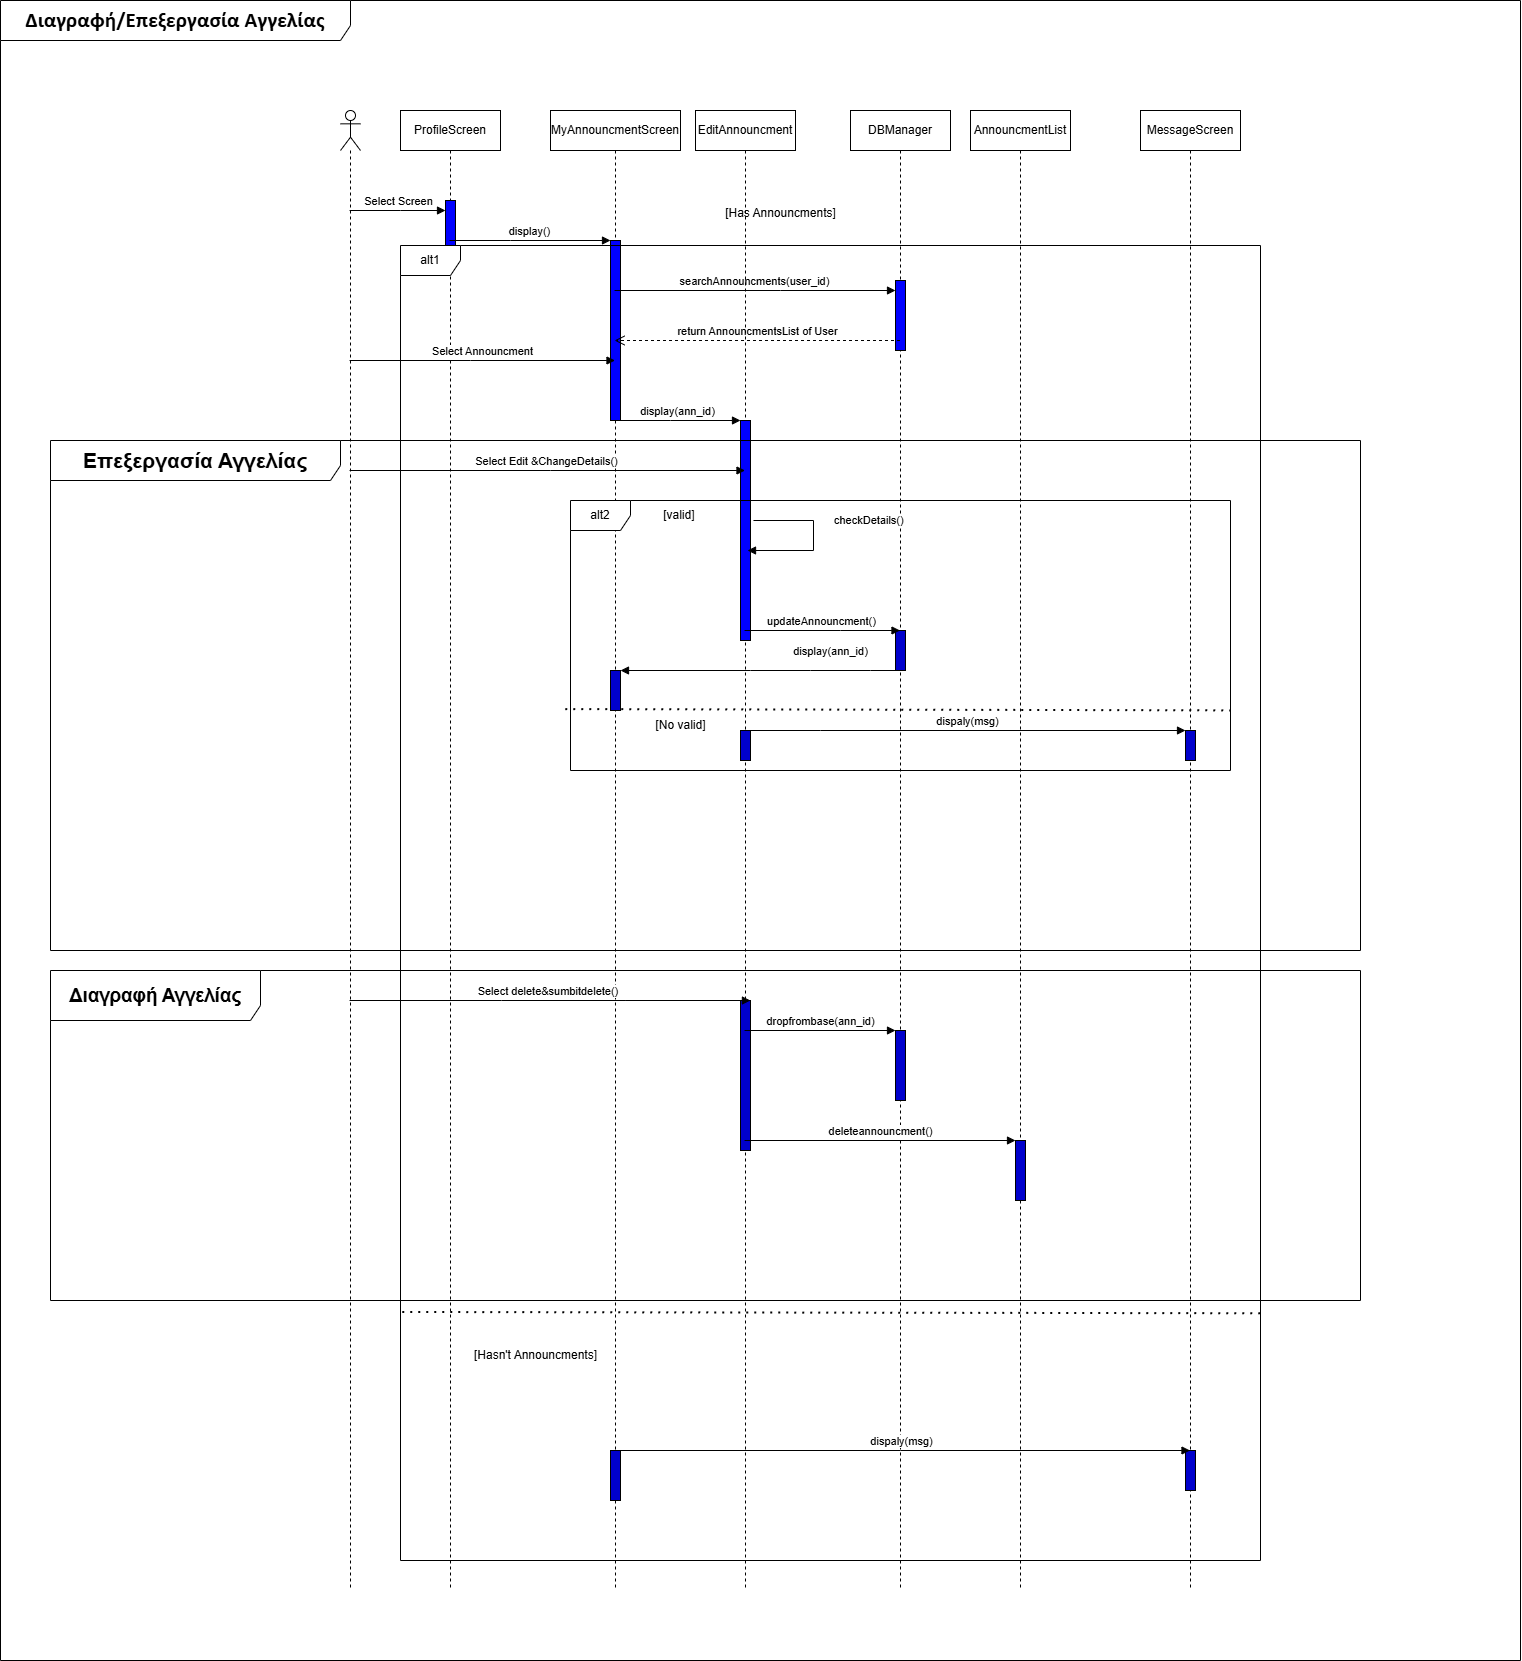

The diagram above was exported from draw.io. Its source (the exported page's mxGraphModel, read from the mxfile embedded in the PNG):
<mxGraphModel dx="2341" dy="2043" grid="1" gridSize="10" guides="1" tooltips="1" connect="1" arrows="1" fold="1" page="1" pageScale="1" pageWidth="850" pageHeight="1100" math="0" shadow="0">
  <root>
    <mxCell id="0" />
    <mxCell id="1" parent="0" />
    <mxCell id="6l2sxY0xHWQnPwioO3m_-1" value="" style="shape=umlLifeline;perimeter=lifelinePerimeter;whiteSpace=wrap;html=1;container=1;dropTarget=0;collapsible=0;recursiveResize=0;outlineConnect=0;portConstraint=eastwest;newEdgeStyle={&quot;curved&quot;:0,&quot;rounded&quot;:0};participant=umlActor;" vertex="1" parent="1">
      <mxGeometry x="70" y="80" width="20" height="1480" as="geometry" />
    </mxCell>
    <mxCell id="6l2sxY0xHWQnPwioO3m_-2" value="ProfileScreen" style="shape=umlLifeline;perimeter=lifelinePerimeter;whiteSpace=wrap;html=1;container=1;dropTarget=0;collapsible=0;recursiveResize=0;outlineConnect=0;portConstraint=eastwest;newEdgeStyle={&quot;curved&quot;:0,&quot;rounded&quot;:0};" vertex="1" parent="1">
      <mxGeometry x="130" y="80" width="100" height="1480" as="geometry" />
    </mxCell>
    <mxCell id="6l2sxY0xHWQnPwioO3m_-5" value="" style="html=1;points=[[0,0,0,0,5],[0,1,0,0,-5],[1,0,0,0,5],[1,1,0,0,-5]];perimeter=orthogonalPerimeter;outlineConnect=0;targetShapes=umlLifeline;portConstraint=eastwest;newEdgeStyle={&quot;curved&quot;:0,&quot;rounded&quot;:0};fillColor=#0000FF;" vertex="1" parent="6l2sxY0xHWQnPwioO3m_-2">
      <mxGeometry x="45" y="90" width="10" height="50" as="geometry" />
    </mxCell>
    <mxCell id="6l2sxY0xHWQnPwioO3m_-3" value="DBManager" style="shape=umlLifeline;perimeter=lifelinePerimeter;whiteSpace=wrap;html=1;container=1;dropTarget=0;collapsible=0;recursiveResize=0;outlineConnect=0;portConstraint=eastwest;newEdgeStyle={&quot;curved&quot;:0,&quot;rounded&quot;:0};" vertex="1" parent="1">
      <mxGeometry x="580" y="80" width="100" height="1480" as="geometry" />
    </mxCell>
    <mxCell id="6l2sxY0xHWQnPwioO3m_-12" value="" style="html=1;points=[[0,0,0,0,5],[0,1,0,0,-5],[1,0,0,0,5],[1,1,0,0,-5]];perimeter=orthogonalPerimeter;outlineConnect=0;targetShapes=umlLifeline;portConstraint=eastwest;newEdgeStyle={&quot;curved&quot;:0,&quot;rounded&quot;:0};fillColor=#0000FF;" vertex="1" parent="6l2sxY0xHWQnPwioO3m_-3">
      <mxGeometry x="45" y="170" width="10" height="70" as="geometry" />
    </mxCell>
    <mxCell id="6l2sxY0xHWQnPwioO3m_-4" value="Select Screen" style="html=1;verticalAlign=bottom;endArrow=block;curved=0;rounded=0;" edge="1" parent="1" source="6l2sxY0xHWQnPwioO3m_-1" target="6l2sxY0xHWQnPwioO3m_-5">
      <mxGeometry width="80" relative="1" as="geometry">
        <mxPoint x="380" y="380" as="sourcePoint" />
        <mxPoint x="460" y="380" as="targetPoint" />
        <Array as="points">
          <mxPoint x="130" y="180" />
        </Array>
      </mxGeometry>
    </mxCell>
    <mxCell id="6l2sxY0xHWQnPwioO3m_-8" value="MyAnnouncmentScreen" style="shape=umlLifeline;perimeter=lifelinePerimeter;whiteSpace=wrap;html=1;container=1;dropTarget=0;collapsible=0;recursiveResize=0;outlineConnect=0;portConstraint=eastwest;newEdgeStyle={&quot;curved&quot;:0,&quot;rounded&quot;:0};" vertex="1" parent="1">
      <mxGeometry x="280" y="80" width="130" height="1480" as="geometry" />
    </mxCell>
    <mxCell id="6l2sxY0xHWQnPwioO3m_-10" value="" style="html=1;points=[[0,0,0,0,5],[0,1,0,0,-5],[1,0,0,0,5],[1,1,0,0,-5]];perimeter=orthogonalPerimeter;outlineConnect=0;targetShapes=umlLifeline;portConstraint=eastwest;newEdgeStyle={&quot;curved&quot;:0,&quot;rounded&quot;:0};fillColor=#0000FF;" vertex="1" parent="6l2sxY0xHWQnPwioO3m_-8">
      <mxGeometry x="60" y="130" width="10" height="180" as="geometry" />
    </mxCell>
    <mxCell id="6l2sxY0xHWQnPwioO3m_-9" value="display()" style="html=1;verticalAlign=bottom;endArrow=block;curved=0;rounded=0;" edge="1" parent="1" source="6l2sxY0xHWQnPwioO3m_-2" target="6l2sxY0xHWQnPwioO3m_-10">
      <mxGeometry width="80" relative="1" as="geometry">
        <mxPoint x="380" y="380" as="sourcePoint" />
        <mxPoint x="460" y="380" as="targetPoint" />
        <Array as="points">
          <mxPoint x="240" y="210" />
        </Array>
      </mxGeometry>
    </mxCell>
    <mxCell id="6l2sxY0xHWQnPwioO3m_-11" value="searchAnnouncments(user_id)" style="html=1;verticalAlign=bottom;endArrow=block;curved=0;rounded=0;" edge="1" parent="1" source="6l2sxY0xHWQnPwioO3m_-8" target="6l2sxY0xHWQnPwioO3m_-12">
      <mxGeometry width="80" relative="1" as="geometry">
        <mxPoint x="380" y="380" as="sourcePoint" />
        <mxPoint x="460" y="380" as="targetPoint" />
        <Array as="points">
          <mxPoint x="510" y="260" />
        </Array>
      </mxGeometry>
    </mxCell>
    <mxCell id="6l2sxY0xHWQnPwioO3m_-13" value="return AnnouncmentsList of User" style="html=1;verticalAlign=bottom;endArrow=open;dashed=1;endSize=8;curved=0;rounded=0;" edge="1" parent="1" source="6l2sxY0xHWQnPwioO3m_-3" target="6l2sxY0xHWQnPwioO3m_-8">
      <mxGeometry relative="1" as="geometry">
        <mxPoint x="460" y="380" as="sourcePoint" />
        <mxPoint x="380" y="380" as="targetPoint" />
        <Array as="points">
          <mxPoint x="510" y="310" />
        </Array>
      </mxGeometry>
    </mxCell>
    <mxCell id="6l2sxY0xHWQnPwioO3m_-14" value="alt1" style="shape=umlFrame;whiteSpace=wrap;html=1;pointerEvents=0;" vertex="1" parent="1">
      <mxGeometry x="130" y="215" width="860" height="1315" as="geometry" />
    </mxCell>
    <mxCell id="6l2sxY0xHWQnPwioO3m_-15" value="[Has Announcments]" style="text;html=1;align=center;verticalAlign=middle;resizable=0;points=[];autosize=1;strokeColor=none;fillColor=none;" vertex="1" parent="1">
      <mxGeometry x="445" y="168" width="130" height="30" as="geometry" />
    </mxCell>
    <mxCell id="6l2sxY0xHWQnPwioO3m_-16" value="Select Announcment" style="html=1;verticalAlign=bottom;endArrow=block;curved=0;rounded=0;" edge="1" parent="1" source="6l2sxY0xHWQnPwioO3m_-1" target="6l2sxY0xHWQnPwioO3m_-8">
      <mxGeometry width="80" relative="1" as="geometry">
        <mxPoint x="380" y="380" as="sourcePoint" />
        <mxPoint x="460" y="380" as="targetPoint" />
        <Array as="points">
          <mxPoint x="200" y="330" />
        </Array>
      </mxGeometry>
    </mxCell>
    <mxCell id="6l2sxY0xHWQnPwioO3m_-17" value="EditAnnouncment" style="shape=umlLifeline;perimeter=lifelinePerimeter;whiteSpace=wrap;html=1;container=1;dropTarget=0;collapsible=0;recursiveResize=0;outlineConnect=0;portConstraint=eastwest;newEdgeStyle={&quot;curved&quot;:0,&quot;rounded&quot;:0};" vertex="1" parent="1">
      <mxGeometry x="425" y="80" width="100" height="1480" as="geometry" />
    </mxCell>
    <mxCell id="6l2sxY0xHWQnPwioO3m_-19" value="" style="html=1;points=[[0,0,0,0,5],[0,1,0,0,-5],[1,0,0,0,5],[1,1,0,0,-5]];perimeter=orthogonalPerimeter;outlineConnect=0;targetShapes=umlLifeline;portConstraint=eastwest;newEdgeStyle={&quot;curved&quot;:0,&quot;rounded&quot;:0};fillColor=#0000FF;" vertex="1" parent="6l2sxY0xHWQnPwioO3m_-17">
      <mxGeometry x="45" y="310" width="10" height="220" as="geometry" />
    </mxCell>
    <mxCell id="6l2sxY0xHWQnPwioO3m_-60" value="" style="html=1;points=[[0,0,0,0,5],[0,1,0,0,-5],[1,0,0,0,5],[1,1,0,0,-5]];perimeter=orthogonalPerimeter;outlineConnect=0;targetShapes=umlLifeline;portConstraint=eastwest;newEdgeStyle={&quot;curved&quot;:0,&quot;rounded&quot;:0};fillColor=#0000CC;" vertex="1" parent="6l2sxY0xHWQnPwioO3m_-17">
      <mxGeometry x="45" y="890" width="10" height="150" as="geometry" />
    </mxCell>
    <mxCell id="6l2sxY0xHWQnPwioO3m_-18" value="display(ann_id)" style="html=1;verticalAlign=bottom;endArrow=block;curved=0;rounded=0;" edge="1" parent="1" source="6l2sxY0xHWQnPwioO3m_-8" target="6l2sxY0xHWQnPwioO3m_-19">
      <mxGeometry width="80" relative="1" as="geometry">
        <mxPoint x="380" y="380" as="sourcePoint" />
        <mxPoint x="460" y="380" as="targetPoint" />
        <Array as="points">
          <mxPoint x="400" y="390" />
        </Array>
      </mxGeometry>
    </mxCell>
    <mxCell id="6l2sxY0xHWQnPwioO3m_-20" value="MessageScreen" style="shape=umlLifeline;perimeter=lifelinePerimeter;whiteSpace=wrap;html=1;container=1;dropTarget=0;collapsible=0;recursiveResize=0;outlineConnect=0;portConstraint=eastwest;newEdgeStyle={&quot;curved&quot;:0,&quot;rounded&quot;:0};" vertex="1" parent="1">
      <mxGeometry x="870" y="80" width="100" height="1480" as="geometry" />
    </mxCell>
    <mxCell id="6l2sxY0xHWQnPwioO3m_-25" value="" style="html=1;points=[[0,0,0,0,5],[0,1,0,0,-5],[1,0,0,0,5],[1,1,0,0,-5]];perimeter=orthogonalPerimeter;outlineConnect=0;targetShapes=umlLifeline;portConstraint=eastwest;newEdgeStyle={&quot;curved&quot;:0,&quot;rounded&quot;:0};fillColor=#0000CC;" vertex="1" parent="6l2sxY0xHWQnPwioO3m_-20">
      <mxGeometry x="45" y="1340" width="10" height="40" as="geometry" />
    </mxCell>
    <mxCell id="6l2sxY0xHWQnPwioO3m_-42" value="" style="html=1;points=[[0,0,0,0,5],[0,1,0,0,-5],[1,0,0,0,5],[1,1,0,0,-5]];perimeter=orthogonalPerimeter;outlineConnect=0;targetShapes=umlLifeline;portConstraint=eastwest;newEdgeStyle={&quot;curved&quot;:0,&quot;rounded&quot;:0};fillColor=#0000CC;" vertex="1" parent="6l2sxY0xHWQnPwioO3m_-20">
      <mxGeometry x="45" y="620" width="10" height="30" as="geometry" />
    </mxCell>
    <mxCell id="6l2sxY0xHWQnPwioO3m_-21" value="" style="endArrow=none;dashed=1;html=1;dashPattern=1 3;strokeWidth=2;rounded=0;exitX=0.002;exitY=0.811;exitDx=0;exitDy=0;exitPerimeter=0;entryX=1.004;entryY=0.812;entryDx=0;entryDy=0;entryPerimeter=0;" edge="1" parent="1" source="6l2sxY0xHWQnPwioO3m_-14" target="6l2sxY0xHWQnPwioO3m_-14">
      <mxGeometry width="50" height="50" relative="1" as="geometry">
        <mxPoint x="300" y="1400" as="sourcePoint" />
        <mxPoint x="939.5" y="1400" as="targetPoint" />
        <Array as="points" />
      </mxGeometry>
    </mxCell>
    <mxCell id="6l2sxY0xHWQnPwioO3m_-22" value="[Hasn't Announcments]" style="text;html=1;align=center;verticalAlign=middle;resizable=0;points=[];autosize=1;strokeColor=none;fillColor=none;" vertex="1" parent="1">
      <mxGeometry x="190" y="1310" width="150" height="30" as="geometry" />
    </mxCell>
    <mxCell id="6l2sxY0xHWQnPwioO3m_-24" value="dispaly(msg)" style="html=1;verticalAlign=bottom;endArrow=block;curved=0;rounded=0;" edge="1" parent="1" source="6l2sxY0xHWQnPwioO3m_-8" target="6l2sxY0xHWQnPwioO3m_-20">
      <mxGeometry width="80" relative="1" as="geometry">
        <mxPoint x="339.9999999999997" y="780.1200000000003" as="sourcePoint" />
        <mxPoint x="924.94" y="780" as="targetPoint" />
        <Array as="points">
          <mxPoint x="630" y="1420" />
        </Array>
      </mxGeometry>
    </mxCell>
    <mxCell id="6l2sxY0xHWQnPwioO3m_-27" value="" style="html=1;verticalAlign=bottom;endArrow=block;curved=0;rounded=0;" edge="1" parent="1" source="6l2sxY0xHWQnPwioO3m_-8" target="6l2sxY0xHWQnPwioO3m_-23">
      <mxGeometry width="80" relative="1" as="geometry">
        <mxPoint x="320" y="630" as="sourcePoint" />
        <mxPoint x="755" y="630" as="targetPoint" />
        <Array as="points" />
      </mxGeometry>
    </mxCell>
    <mxCell id="6l2sxY0xHWQnPwioO3m_-23" value="" style="html=1;points=[[0,0,0,0,5],[0,1,0,0,-5],[1,0,0,0,5],[1,1,0,0,-5]];perimeter=orthogonalPerimeter;outlineConnect=0;targetShapes=umlLifeline;portConstraint=eastwest;newEdgeStyle={&quot;curved&quot;:0,&quot;rounded&quot;:0};fillColor=#0000CC;" vertex="1" parent="1">
      <mxGeometry x="340" y="1420" width="10" height="50" as="geometry" />
    </mxCell>
    <mxCell id="6l2sxY0xHWQnPwioO3m_-28" value="Select Edit &amp;amp;ChangeDetails()" style="html=1;verticalAlign=bottom;endArrow=block;curved=0;rounded=0;" edge="1" parent="1" source="6l2sxY0xHWQnPwioO3m_-1" target="6l2sxY0xHWQnPwioO3m_-17">
      <mxGeometry width="80" relative="1" as="geometry">
        <mxPoint x="380" y="380" as="sourcePoint" />
        <mxPoint x="460" y="380" as="targetPoint" />
        <Array as="points">
          <mxPoint x="280" y="440" />
        </Array>
      </mxGeometry>
    </mxCell>
    <mxCell id="6l2sxY0xHWQnPwioO3m_-30" value="checkDetails()" style="html=1;align=left;spacingLeft=2;endArrow=block;rounded=0;edgeStyle=orthogonalEdgeStyle;curved=0;rounded=0;" edge="1" parent="1">
      <mxGeometry x="-0.2303" y="17" relative="1" as="geometry">
        <mxPoint x="482.96" y="490" as="sourcePoint" />
        <Array as="points">
          <mxPoint x="542.96" y="490" />
          <mxPoint x="542.96" y="520" />
        </Array>
        <mxPoint x="477.0314285714282" y="520" as="targetPoint" />
        <mxPoint as="offset" />
      </mxGeometry>
    </mxCell>
    <mxCell id="6l2sxY0xHWQnPwioO3m_-34" value="alt2" style="shape=umlFrame;whiteSpace=wrap;html=1;pointerEvents=0;" vertex="1" parent="1">
      <mxGeometry x="300" y="470" width="660" height="270" as="geometry" />
    </mxCell>
    <mxCell id="6l2sxY0xHWQnPwioO3m_-35" value="[valid]&amp;nbsp;" style="text;html=1;align=center;verticalAlign=middle;resizable=0;points=[];autosize=1;strokeColor=none;fillColor=none;" vertex="1" parent="1">
      <mxGeometry x="380" y="470" width="60" height="30" as="geometry" />
    </mxCell>
    <mxCell id="6l2sxY0xHWQnPwioO3m_-37" value="" style="endArrow=none;dashed=1;html=1;dashPattern=1 3;strokeWidth=2;rounded=0;entryX=1.003;entryY=0.736;entryDx=0;entryDy=0;entryPerimeter=0;exitX=-0.005;exitY=0.732;exitDx=0;exitDy=0;exitPerimeter=0;" edge="1" parent="1">
      <mxGeometry width="50" height="50" relative="1" as="geometry">
        <mxPoint x="294.7199999999998" y="678.5700000000003" as="sourcePoint" />
        <mxPoint x="960" y="679.85" as="targetPoint" />
        <Array as="points" />
      </mxGeometry>
    </mxCell>
    <mxCell id="6l2sxY0xHWQnPwioO3m_-38" value="[No valid]" style="text;html=1;align=center;verticalAlign=middle;resizable=0;points=[];autosize=1;strokeColor=none;fillColor=none;" vertex="1" parent="1">
      <mxGeometry x="375" y="680" width="70" height="30" as="geometry" />
    </mxCell>
    <mxCell id="6l2sxY0xHWQnPwioO3m_-41" value="" style="html=1;points=[[0,0,0,0,5],[0,1,0,0,-5],[1,0,0,0,5],[1,1,0,0,-5]];perimeter=orthogonalPerimeter;outlineConnect=0;targetShapes=umlLifeline;portConstraint=eastwest;newEdgeStyle={&quot;curved&quot;:0,&quot;rounded&quot;:0};fillColor=#0000CC;" vertex="1" parent="1">
      <mxGeometry x="470" y="700" width="10" height="30" as="geometry" />
    </mxCell>
    <mxCell id="6l2sxY0xHWQnPwioO3m_-43" value="dispaly(msg)" style="html=1;verticalAlign=bottom;endArrow=block;curved=0;rounded=0;" edge="1" parent="1">
      <mxGeometry width="80" relative="1" as="geometry">
        <mxPoint x="479.9999999999998" y="700" as="sourcePoint" />
        <mxPoint x="915" y="700" as="targetPoint" />
        <Array as="points">
          <mxPoint x="550" y="700" />
        </Array>
      </mxGeometry>
    </mxCell>
    <mxCell id="6l2sxY0xHWQnPwioO3m_-48" value="" style="html=1;points=[[0,0,0,0,5],[0,1,0,0,-5],[1,0,0,0,5],[1,1,0,0,-5]];perimeter=orthogonalPerimeter;outlineConnect=0;targetShapes=umlLifeline;portConstraint=eastwest;newEdgeStyle={&quot;curved&quot;:0,&quot;rounded&quot;:0};fillColor=#0000CC;" vertex="1" parent="1">
      <mxGeometry x="625" y="600" width="10" height="40" as="geometry" />
    </mxCell>
    <mxCell id="6l2sxY0xHWQnPwioO3m_-49" value="updateAnnouncment()" style="html=1;verticalAlign=bottom;endArrow=block;curved=0;rounded=0;" edge="1" parent="1" source="6l2sxY0xHWQnPwioO3m_-17" target="6l2sxY0xHWQnPwioO3m_-3">
      <mxGeometry width="80" relative="1" as="geometry">
        <mxPoint x="380" y="520" as="sourcePoint" />
        <mxPoint x="460" y="520" as="targetPoint" />
        <Array as="points">
          <mxPoint x="570" y="600" />
        </Array>
      </mxGeometry>
    </mxCell>
    <mxCell id="6l2sxY0xHWQnPwioO3m_-50" value="AnnouncmentList" style="shape=umlLifeline;perimeter=lifelinePerimeter;whiteSpace=wrap;html=1;container=1;dropTarget=0;collapsible=0;recursiveResize=0;outlineConnect=0;portConstraint=eastwest;newEdgeStyle={&quot;curved&quot;:0,&quot;rounded&quot;:0};" vertex="1" parent="1">
      <mxGeometry x="700" y="80" width="100" height="1480" as="geometry" />
    </mxCell>
    <mxCell id="6l2sxY0xHWQnPwioO3m_-68" value="" style="html=1;points=[[0,0,0,0,5],[0,1,0,0,-5],[1,0,0,0,5],[1,1,0,0,-5]];perimeter=orthogonalPerimeter;outlineConnect=0;targetShapes=umlLifeline;portConstraint=eastwest;newEdgeStyle={&quot;curved&quot;:0,&quot;rounded&quot;:0};fillColor=#0000CC;" vertex="1" parent="6l2sxY0xHWQnPwioO3m_-50">
      <mxGeometry x="45" y="1030" width="10" height="60" as="geometry" />
    </mxCell>
    <mxCell id="6l2sxY0xHWQnPwioO3m_-54" value="display(ann_id)" style="html=1;verticalAlign=bottom;endArrow=block;curved=0;rounded=0;" edge="1" parent="1" source="6l2sxY0xHWQnPwioO3m_-3" target="6l2sxY0xHWQnPwioO3m_-53">
      <mxGeometry x="-0.5027" y="-10" width="80" relative="1" as="geometry">
        <mxPoint x="500" y="520" as="sourcePoint" />
        <mxPoint x="580" y="520" as="targetPoint" />
        <Array as="points">
          <mxPoint x="600" y="640" />
          <mxPoint x="540" y="640" />
          <mxPoint x="480" y="640" />
        </Array>
        <mxPoint as="offset" />
      </mxGeometry>
    </mxCell>
    <mxCell id="6l2sxY0xHWQnPwioO3m_-53" value="" style="html=1;points=[[0,0,0,0,5],[0,1,0,0,-5],[1,0,0,0,5],[1,1,0,0,-5]];perimeter=orthogonalPerimeter;outlineConnect=0;targetShapes=umlLifeline;portConstraint=eastwest;newEdgeStyle={&quot;curved&quot;:0,&quot;rounded&quot;:0};fillColor=#0000CC;" vertex="1" parent="1">
      <mxGeometry x="340" y="640" width="10" height="40" as="geometry" />
    </mxCell>
    <mxCell id="6l2sxY0xHWQnPwioO3m_-59" value="&lt;b&gt;&lt;span style=&quot;line-height: 102%;&quot;&gt;Επεξεργασία Αγγελίας&lt;/span&gt;&lt;/b&gt;" style="shape=umlFrame;whiteSpace=wrap;html=1;pointerEvents=0;spacing=2;spacingTop=0;fontSize=21;width=290;height=40;" vertex="1" parent="1">
      <mxGeometry x="-220" y="410" width="1310" height="510" as="geometry" />
    </mxCell>
    <mxCell id="6l2sxY0xHWQnPwioO3m_-61" value="Select delete&amp;amp;sumbitdelete()&amp;nbsp;" style="html=1;verticalAlign=bottom;endArrow=block;curved=0;rounded=0;" edge="1" parent="1" source="6l2sxY0xHWQnPwioO3m_-1">
      <mxGeometry width="80" relative="1" as="geometry">
        <mxPoint x="90.00142857142822" y="970" as="sourcePoint" />
        <mxPoint x="479.93" y="970" as="targetPoint" />
        <Array as="points">
          <mxPoint x="230.93" y="970" />
          <mxPoint x="355.43" y="970" />
        </Array>
      </mxGeometry>
    </mxCell>
    <mxCell id="6l2sxY0xHWQnPwioO3m_-65" value="dropfrombase(ann_id)" style="html=1;verticalAlign=bottom;endArrow=block;curved=0;rounded=0;" edge="1" parent="1" source="6l2sxY0xHWQnPwioO3m_-17" target="6l2sxY0xHWQnPwioO3m_-66">
      <mxGeometry width="80" relative="1" as="geometry">
        <mxPoint x="530" y="1010" as="sourcePoint" />
        <mxPoint x="610" y="1010" as="targetPoint" />
      </mxGeometry>
    </mxCell>
    <mxCell id="6l2sxY0xHWQnPwioO3m_-66" value="" style="html=1;points=[[0,0,0,0,5],[0,1,0,0,-5],[1,0,0,0,5],[1,1,0,0,-5]];perimeter=orthogonalPerimeter;outlineConnect=0;targetShapes=umlLifeline;portConstraint=eastwest;newEdgeStyle={&quot;curved&quot;:0,&quot;rounded&quot;:0};fillColor=#0000CC;" vertex="1" parent="1">
      <mxGeometry x="625" y="1000" width="10" height="70" as="geometry" />
    </mxCell>
    <mxCell id="6l2sxY0xHWQnPwioO3m_-67" value="deleteannouncment()" style="html=1;verticalAlign=bottom;endArrow=block;curved=0;rounded=0;" edge="1" parent="1" source="6l2sxY0xHWQnPwioO3m_-17" target="6l2sxY0xHWQnPwioO3m_-68">
      <mxGeometry width="80" relative="1" as="geometry">
        <mxPoint x="410" y="1140" as="sourcePoint" />
        <mxPoint x="490" y="1140" as="targetPoint" />
      </mxGeometry>
    </mxCell>
    <mxCell id="6l2sxY0xHWQnPwioO3m_-69" value="&lt;b&gt;&lt;span style=&quot;font-size:14.0pt;line-height:102%;&lt;br/&gt;font-family:&amp;quot;Calibri&amp;quot;,sans-serif;mso-fareast-font-family:Calibri;mso-ansi-language:&lt;br/&gt;EL;mso-fareast-language:EN-US;mso-bidi-language:AR-SA&quot;&gt;Διαγραφή Αγγελίας&lt;/span&gt;&lt;/b&gt;" style="shape=umlFrame;whiteSpace=wrap;html=1;pointerEvents=0;width=210;height=50;" vertex="1" parent="1">
      <mxGeometry x="-220" y="940" width="1310" height="330" as="geometry" />
    </mxCell>
    <mxCell id="6l2sxY0xHWQnPwioO3m_-70" value="&lt;span&gt;&lt;span style=&quot;font-size: 16pt; line-height: 102%; font-family: Calibri, sans-serif;&quot;&gt;Διαγραφή/Επεξεργασία Αγγελίας&lt;/span&gt;&lt;/span&gt;" style="shape=umlFrame;whiteSpace=wrap;html=1;pointerEvents=0;width=350;height=40;fontStyle=1" vertex="1" parent="1">
      <mxGeometry x="-270" y="-30" width="1520" height="1660" as="geometry" />
    </mxCell>
  </root>
</mxGraphModel>